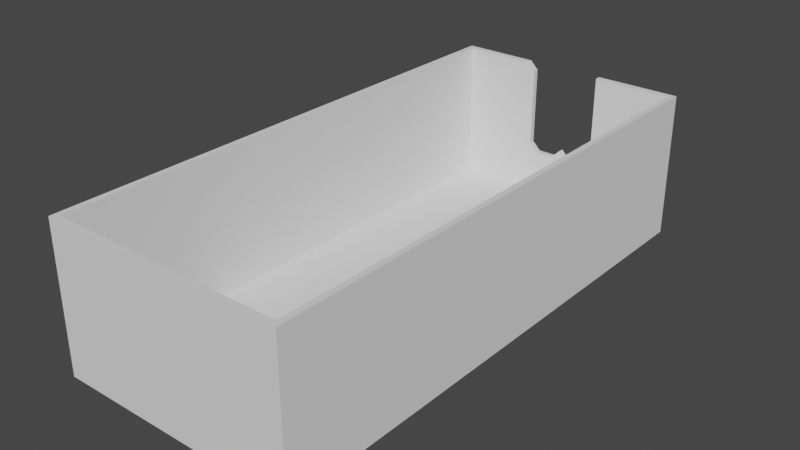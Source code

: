 # Source: InsertTemplate.blend  (saved by Blender 4.0.36; exported with 4.5.12 LTS)
import bpy
from mathutils import Matrix  # noqa: F401  (used for matrix-valued properties, if any)

bpy.ops.wm.read_factory_settings(use_empty=True)
scene = bpy.context.scene
scene.name = 'Scene'

# ---- node groups
ng_helper_box = bpy.data.node_groups.new('Helper_Box', 'GeometryNodeTree')
_s = ng_helper_box.interface.new_socket(name='Geometry', in_out='OUTPUT', socket_type='NodeSocketGeometry')
_s = ng_helper_box.interface.new_socket(name='Size', in_out='INPUT', socket_type='NodeSocketVector')
_s.default_value = (10.0, 22.0, 6.0)
_s.min_value = 0.4
_s.description = 'Width/Depth/Height'
_s = ng_helper_box.interface.new_socket(name='Thickness', in_out='INPUT', socket_type='NodeSocketFloat')
_s.default_value = 0.2
_s.min_value = 0.1
_s.max_value = 0.5
_s.description = 'Wall width'
ng_helper_box.is_modifier = True
_N = ng_helper_box.nodes; _L = ng_helper_box.links
n0 = _N.new('NodeFrame'); n0.name = 'FrameOuter'; n0.location = (366, -4)
n0.label = 'Outer Frame'
n0.width = 200
n1 = _N.new('NodeFrame'); n1.name = 'FrameInner'; n1.location = (-9, -292)
n1.label = 'Inner Frame'
n1.width = 1039
n2 = _N.new('NodeFrame'); n2.name = 'FrameOffset'; n2.location = (839, 370)
n2.label = 'Height Offset'
n2.width = 208
n3 = _N.new('NodeGroupInput'); n3.name = 'Group Input'; n3.location = (-348, -75)
n4 = _N.new('GeometryNodeMeshCube'); n4.name = 'Cube.001'; n4.location = (678, -40)
n5 = _N.new('ShaderNodeMath'); n5.name = 'Math'; n5.location = (30, -73)
n5.operation = 'MULTIPLY'
n5.inputs[1].default_value = 2.0
n6 = _N.new('ShaderNodeVectorMath'); n6.name = 'Vector Math'; n6.location = (408, -88)
n6.operation = 'SUBTRACT'
n7 = _N.new('ShaderNodeCombineXYZ'); n7.name = 'Combine XYZ'; n7.location = (233, -101)
n8 = _N.new('ShaderNodeCombineXYZ'); n8.name = 'Combine XYZ.001'; n8.location = (225, -265)
n9 = _N.new('GeometryNodeMeshCube'); n9.name = 'Cube'; n9.location = (30, -40)
n10 = _N.new('GeometryNodeSetPosition'); n10.name = 'Set Position'; n10.location = (869, -114)
n11 = _N.new('ShaderNodeMath'); n11.name = 'Math.001'; n11.location = (30, -92)
n11.operation = 'MULTIPLY'
n12 = _N.new('ShaderNodeSeparateXYZ'); n12.name = 'Separate XYZ'; n12.location = (30, -45)
n12.hide = True
n13 = _N.new('ShaderNodeCombineXYZ'); n13.name = 'Combine XYZ.002'; n13.location = (38, -261)
n13.hide = True
n14 = _N.new('GeometryNodeMeshBoolean'); n14.name = 'Mesh Boolean'; n14.location = (1136, 13)
n14.solver = 'EXACT'
n15 = _N.new('GeometryNodeSetPosition'); n15.name = 'Set Position.001'; n15.location = (1484, 186)
n16 = _N.new('NodeGroupOutput'); n16.name = 'Group Output'; n16.location = (1708, 178)
n4.parent = n1
n5.parent = n1
n6.parent = n1
n7.parent = n1
n8.parent = n1
n9.parent = n0
n10.parent = n1
n11.parent = n2
n12.parent = n2
n13.parent = n2
_L.new(n4.outputs[0], n10.inputs[0])
_L.new(n3.outputs[0], n9.inputs[0])
_L.new(n3.outputs[1], n5.inputs[0])
_L.new(n3.outputs[0], n6.inputs[0])
_L.new(n5.outputs[0], n7.inputs[0])
_L.new(n5.outputs[0], n7.inputs[1])
_L.new(n7.outputs[0], n6.inputs[1])
_L.new(n6.outputs[0], n4.inputs[0])
_L.new(n3.outputs[1], n8.inputs[2])
_L.new(n8.outputs[0], n10.inputs[3])
_L.new(n9.outputs[0], n14.inputs[0])
_L.new(n10.outputs[0], n14.inputs[1])
_L.new(n14.outputs[0], n15.inputs[0])
_L.new(n15.outputs[0], n16.inputs[0])
_L.new(n3.outputs[0], n12.inputs[0])
_L.new(n12.outputs[2], n11.inputs[0])
_L.new(n11.outputs[0], n13.inputs[2])
_L.new(n13.outputs[0], n15.inputs[3])
n16.is_active_output = True
ng_helper_repeat = bpy.data.node_groups.new('Helper_Repeat', 'GeometryNodeTree')
_s = ng_helper_repeat.interface.new_socket(name='Geometry', in_out='OUTPUT', socket_type='NodeSocketGeometry')
_s = ng_helper_repeat.interface.new_socket(name='Geometry', in_out='INPUT', socket_type='NodeSocketGeometry')
_s = ng_helper_repeat.interface.new_socket(name='Length', in_out='INPUT', socket_type='NodeSocketFloat')
_s.default_value = 1.0
_s.min_value = 0.0
_s = ng_helper_repeat.interface.new_socket(name='Count', in_out='INPUT', socket_type='NodeSocketInt')
_s.default_value = 2
_s.min_value = 0
_s.max_value = 100
ng_helper_repeat.is_modifier = True
_N = ng_helper_repeat.nodes; _L = ng_helper_repeat.links
n0 = _N.new('GeometryNodeMeshLine'); n0.name = 'Mesh Line'; n0.location = (103, -26)
n1 = _N.new('ShaderNodeCombineXYZ'); n1.name = 'Combine XYZ'; n1.location = (-437, -157)
n2 = _N.new('ShaderNodeVectorMath'); n2.name = 'Vector Math.001'; n2.location = (-251, -166)
n2.hide = True
n2.operation = 'MULTIPLY'
n2.inputs[1].default_value = (-1.0, 0.0, 0.0)
n3 = _N.new('ShaderNodeVectorMath'); n3.name = 'Vector Math'; n3.location = (-242, -221)
n3.hide = True
n3.operation = 'MULTIPLY'
n3.inputs[1].default_value = (0.5, 0.0, 0.0)
n4 = _N.new('GeometryNodeInstanceOnPoints'); n4.name = 'Instance on Points'; n4.location = (317, -6)
n5 = _N.new('GeometryNodeRealizeInstances'); n5.name = 'Realize Instances'; n5.location = (490, 20)
n6 = _N.new('NodeGroupOutput'); n6.name = 'Group Output'; n6.location = (673, 20)
n7 = _N.new('NodeGroupInput'); n7.name = 'Group Input'; n7.location = (-636, -64)
_L.new(n0.outputs[0], n4.inputs[0])
_L.new(n4.outputs[0], n5.inputs[0])
_L.new(n5.outputs[0], n6.inputs[0])
_L.new(n7.outputs[1], n1.inputs[0])
_L.new(n1.outputs[0], n3.inputs[0])
_L.new(n3.outputs[0], n0.inputs[3])
_L.new(n3.outputs[0], n2.inputs[0])
_L.new(n2.outputs[0], n0.inputs[2])
_L.new(n7.outputs[2], n0.inputs[0])
_L.new(n7.outputs[0], n4.inputs[2])
n6.is_active_output = True
ng_helper_maskhole = bpy.data.node_groups.new('Helper_MaskHole', 'GeometryNodeTree')
_s = ng_helper_maskhole.interface.new_socket(name='Geometry', in_out='OUTPUT', socket_type='NodeSocketGeometry')
_s = ng_helper_maskhole.interface.new_socket(name='Size', in_out='INPUT', socket_type='NodeSocketVector')
_s.default_value = (5.0, 1.0, 3.0)
_s = ng_helper_maskhole.interface.new_socket(name='Bevel Size', in_out='INPUT', socket_type='NodeSocketFloat')
_s.default_value = 0.5
_s.min_value = 0.0
ng_helper_maskhole.is_modifier = True
_N = ng_helper_maskhole.nodes; _L = ng_helper_maskhole.links
n0 = _N.new('NodeFrame'); n0.name = 'FrameBase'; n0.location = (-55, 152)
n0.label = 'Basic Shape'
n0.width = 505
n1 = _N.new('NodeFrame'); n1.name = 'FrameBevel'; n1.location = (-296, -374)
n1.label = 'Bevel'
n1.width = 851
n2 = _N.new('NodeFrame'); n2.name = 'FrameBottomBevel'; n2.location = (654, -625)
n2.label = 'Carve BottomBevel'
n2.width = 849
n3 = _N.new('NodeGroupInput'); n3.name = 'Group Input'; n3.location = (-370, -6)
n4 = _N.new('GeometryNodeMeshCube'); n4.name = 'Cube'; n4.location = (33, -40)
n5 = _N.new('ShaderNodeVectorMath'); n5.name = 'Vector Math'; n5.location = (30, -240)
n5.operation = 'MULTIPLY'
n5.inputs[1].default_value = (0.0, 0.0, -0.5)
n6 = _N.new('GeometryNodeSetPosition'); n6.name = 'Set Position'; n6.location = (335, -50)
n7 = _N.new('GeometryNodeMeshBoolean'); n7.name = 'Mesh Boolean'; n7.location = (706, -232)
n7.operation = 'UNION'
n7.solver = 'EXACT'
n8 = _N.new('GeometryNodeGroup'); n8.name = 'Group'; n8.location = (681, -51)
n8.node_tree = ng_helper_repeat
n8.inputs[2].default_value = 2
n9 = _N.new('NodeGroupInput'); n9.name = 'Group Input.001'; n9.location = (30, -40)
n10 = _N.new('ShaderNodeCombineXYZ'); n10.name = 'Combine XYZ'; n10.location = (32, -220)
n10.hide = True
n11 = _N.new('GeometryNodeMeshCube'); n11.name = 'Cube.001'; n11.location = (253, -169)
n12 = _N.new('GeometryNodeTransform'); n12.name = 'Transform Geometry'; n12.location = (451, -198)
n12.hide = True
n12.inputs[2].default_value = (0.0, 0.7854, 0.0)
n13 = _N.new('ShaderNodeSeparateXYZ'); n13.name = 'Separate XYZ'; n13.location = (31, -155)
n13.hide = True
n14 = _N.new('ShaderNodeCombineXYZ'); n14.name = 'Combine XYZ.001'; n14.location = (30, -164)
n15 = _N.new('ShaderNodeVectorMath'); n15.name = 'Vector Math.001'; n15.location = (212, -168)
n15.operation = 'MULTIPLY'
n15.inputs[1].default_value = (1.0, 1.0, -1.0)
n16 = _N.new('GeometryNodeTransform'); n16.name = 'Transform Geometry.001'; n16.location = (430, -72)
n17 = _N.new('GeometryNodeMeshBoolean'); n17.name = 'Mesh Boolean.001'; n17.location = (679, -40)
n17.solver = 'EXACT'
n18 = _N.new('NodeGroupOutput'); n18.name = 'Group Output'; n18.location = (1603, -668)
n4.parent = n0
n5.parent = n0
n6.parent = n0
n8.parent = n1
n9.parent = n1
n10.parent = n1
n11.parent = n1
n12.parent = n1
n13.parent = n1
n14.parent = n2
n15.parent = n2
n16.parent = n2
n17.parent = n2
_L.new(n3.outputs[0], n4.inputs[0])
_L.new(n4.outputs[0], n6.inputs[0])
_L.new(n3.outputs[0], n5.inputs[0])
_L.new(n5.outputs[0], n6.inputs[3])
_L.new(n9.outputs[1], n10.inputs[0])
_L.new(n9.outputs[1], n10.inputs[2])
_L.new(n9.outputs[0], n13.inputs[0])
_L.new(n13.outputs[1], n10.inputs[1])
_L.new(n10.outputs[0], n11.inputs[0])
_L.new(n6.outputs[0], n7.inputs[1])
_L.new(n13.outputs[0], n8.inputs[1])
_L.new(n11.outputs[0], n12.inputs[0])
_L.new(n12.outputs[0], n8.inputs[0])
_L.new(n8.outputs[0], n16.inputs[0])
_L.new(n13.outputs[2], n14.inputs[2])
_L.new(n14.outputs[0], n15.inputs[0])
_L.new(n15.outputs[0], n16.inputs[1])
_L.new(n8.outputs[0], n7.inputs[1])
_L.new(n7.outputs[0], n17.inputs[0])
_L.new(n16.outputs[0], n17.inputs[1])
_L.new(n17.outputs[0], n18.inputs[0])
n18.is_active_output = True
ng_boardgame_drawer = bpy.data.node_groups.new('BoardGame_Drawer', 'GeometryNodeTree')
_s = ng_boardgame_drawer.interface.new_socket(name='Geometry', in_out='OUTPUT', socket_type='NodeSocketGeometry')
_s = ng_boardgame_drawer.interface.new_socket(name='Box Size', in_out='INPUT', socket_type='NodeSocketVector')
_s.default_value = (10.0, 22.0, 6.0)
_s = ng_boardgame_drawer.interface.new_socket(name='Box Thickness', in_out='INPUT', socket_type='NodeSocketFloat')
_s.default_value = 0.24
_s = ng_boardgame_drawer.interface.new_socket(name='Hole Count', in_out='INPUT', socket_type='NodeSocketInt')
_s.default_value = 2
_s.min_value = 0
_s.max_value = 2
_s = ng_boardgame_drawer.interface.new_socket(name='Hole Size', in_out='INPUT', socket_type='NodeSocketVector')
_s.default_value = (5.0, 3.0, 0.5)
_s.min_value = 0.0
_s.description = 'Width/Height/Bevel'
ng_boardgame_drawer.is_modifier = True
_N = ng_boardgame_drawer.nodes; _L = ng_boardgame_drawer.links
n0 = _N.new('NodeFrame'); n0.name = 'FrameBox'; n0.location = (-449, 125)
n0.label = 'Base Box'
n0.width = 523
n1 = _N.new('NodeGroupOutput'); n1.name = 'Group Output'; n1.location = (952, 80)
n2 = _N.new('GeometryNodeGroup'); n2.name = 'Group'; n2.location = (353, -40)
n2.node_tree = ng_helper_box
n3 = _N.new('NodeGroupInput'); n3.name = 'Group Input'; n3.location = (30, -83)
n4 = _N.new('GeometryNodeMeshBoolean'); n4.name = 'Mesh Boolean'; n4.location = (743, -38)
n4.solver = 'EXACT'
n5 = _N.new('GeometryNodeTransform'); n5.name = 'Transform Geometry.001'; n5.location = (490, -340)
n5.hide = True
n5.inputs[2].default_value = (0.0, 0.0, -1.571)
n6 = _N.new('GeometryNodeTransform'); n6.name = 'Transform Geometry.002'; n6.location = (489, -386)
n6.hide = True
n7 = _N.new('GeometryNodeTransform'); n7.name = 'Transform Geometry'; n7.location = (100, -298)
n7.hide = True
n7.inputs[2].default_value = (0.0, 0.0, 1.571)
n8 = _N.new('GeometryNodeGroup'); n8.name = 'Group.001'; n8.location = (-86, -262)
n8.node_tree = ng_helper_maskhole
n9 = _N.new('ShaderNodeSeparateXYZ'); n9.name = 'Separate XYZ'; n9.location = (264, -416)
n9.hide = True
n10 = _N.new('ShaderNodeVectorMath'); n10.name = 'Vector Math'; n10.location = (270, -469)
n10.hide = True
n10.operation = 'MULTIPLY'
n10.inputs[1].default_value = (0.0, 0.0, 1.0)
n11 = _N.new('GeometryNodeGroup'); n11.name = 'Group.002'; n11.location = (270, -232)
n11.node_tree = ng_helper_repeat
n12 = _N.new('NodeGroupInput'); n12.name = 'Group Input.001'; n12.location = (-88, -469)
n13 = _N.new('NodeGroupInput'); n13.name = 'Group Input.002'; n13.location = (-682, -294)
n14 = _N.new('ShaderNodeCombineXYZ'); n14.name = 'Combine XYZ'; n14.location = (-312, -260)
n15 = _N.new('ShaderNodeMath'); n15.name = 'Math'; n15.location = (-494, -211)
n15.operation = 'MULTIPLY'
n15.inputs[1].default_value = 2.0
n16 = _N.new('ShaderNodeSeparateXYZ'); n16.name = 'Separate XYZ.001'; n16.location = (-496, -461)
n16.hide = True
n2.parent = n0
n3.parent = n0
_L.new(n3.outputs[0], n2.inputs[0])
_L.new(n3.outputs[1], n2.inputs[1])
_L.new(n8.outputs[0], n7.inputs[0])
_L.new(n7.outputs[0], n11.inputs[0])
_L.new(n11.outputs[0], n5.inputs[0])
_L.new(n12.outputs[0], n9.inputs[0])
_L.new(n9.outputs[1], n11.inputs[1])
_L.new(n5.outputs[0], n6.inputs[0])
_L.new(n2.outputs[0], n4.inputs[0])
_L.new(n6.outputs[0], n4.inputs[1])
_L.new(n4.outputs[0], n1.inputs[0])
_L.new(n12.outputs[0], n10.inputs[0])
_L.new(n10.outputs[0], n6.inputs[1])
_L.new(n12.outputs[2], n11.inputs[2])
_L.new(n13.outputs[3], n16.inputs[0])
_L.new(n16.outputs[2], n8.inputs[1])
_L.new(n16.outputs[0], n14.inputs[0])
_L.new(n13.outputs[1], n15.inputs[0])
_L.new(n15.outputs[0], n14.inputs[1])
_L.new(n14.outputs[0], n8.inputs[0])
_L.new(n16.outputs[1], n14.inputs[2])
n1.is_active_output = True
ng_auto_smooth = bpy.data.node_groups.new('Auto Smooth', 'GeometryNodeTree')
_s = ng_auto_smooth.interface.new_socket(name='Geometry', in_out='OUTPUT', socket_type='NodeSocketGeometry')
_s = ng_auto_smooth.interface.new_socket(name='Geometry', in_out='INPUT', socket_type='NodeSocketGeometry')
_s = ng_auto_smooth.interface.new_socket(name='Angle', in_out='INPUT', socket_type='NodeSocketFloat')
_s.subtype = 'ANGLE'
_s.min_value = 0.0
_s.max_value = 3.142
ng_auto_smooth.is_modifier = True
_N = ng_auto_smooth.nodes; _L = ng_auto_smooth.links
n0 = _N.new('NodeGroupOutput'); n0.name = 'Group Output'; n0.location = (480, -100)
n1 = _N.new('NodeGroupInput'); n1.name = 'Group Input'; n1.location = (-420, -300)
n2 = _N.new('NodeGroupInput'); n2.name = 'Group Input.001'; n2.location = (-60, -100)
n3 = _N.new('GeometryNodeSetShadeSmooth'); n3.name = 'Set Shade Smooth'; n3.location = (120, -100)
n3.domain = 'EDGE'
n4 = _N.new('GeometryNodeSetShadeSmooth'); n4.name = 'Set Shade Smooth.001'; n4.location = (300, -100)
n5 = _N.new('GeometryNodeInputMeshEdgeAngle'); n5.name = 'Edge Angle'; n5.location = (-420, -220)
n6 = _N.new('GeometryNodeInputEdgeSmooth'); n6.name = 'Is Edge Smooth'; n6.location = (-60, -160)
n7 = _N.new('GeometryNodeInputShadeSmooth'); n7.name = 'Is Face Smooth'; n7.location = (-240, -340)
n8 = _N.new('FunctionNodeBooleanMath'); n8.name = 'Boolean Math'; n8.location = (-60, -220)
n9 = _N.new('FunctionNodeCompare'); n9.name = 'Compare'; n9.location = (-240, -180)
n9.operation = 'LESS_EQUAL'
_L.new(n5.outputs[0], n9.inputs[0])
_L.new(n4.outputs[0], n0.inputs[0])
_L.new(n1.outputs[1], n9.inputs[1])
_L.new(n9.outputs[0], n8.inputs[0])
_L.new(n7.outputs[0], n8.inputs[1])
_L.new(n2.outputs[0], n3.inputs[0])
_L.new(n6.outputs[0], n3.inputs[1])
_L.new(n3.outputs[0], n4.inputs[0])
_L.new(n8.outputs[0], n3.inputs[2])
n0.is_active_output = True

# ---- world
world_world = bpy.data.worlds.new('World'); scene.world = world_world
world_world.use_nodes = True; world_world.node_tree.nodes.clear()
_N = world_world.node_tree.nodes; _L = world_world.node_tree.links
n0 = _N.new('ShaderNodeOutputWorld'); n0.name = 'World Output'; n0.location = (300, 300)
n1 = _N.new('ShaderNodeBackground'); n1.name = 'Background'; n1.location = (10, 300)
n1.inputs[0].default_value = (0.05088, 0.05088, 0.05088, 1.0)
_L.new(n1.outputs[0], n0.inputs[0])
n0.is_active_output = True
world_world.color = (0.05088, 0.05088, 0.05088)
world_world.use_sun_shadow = False
world_world.sun_shadow_jitter_overblur = 0.0

# ---- meshes
me_insert_test = bpy.data.meshes.new('Insert_Test')
me_insert_test.from_pydata([], [], [])
me_insert_test.update()

# ---- objects
ob_insert_test = bpy.data.objects.new('Insert_Test', me_insert_test)

# ---- transforms, parenting, visibility, modifiers, constraints
ob_insert_test.location = (0.0, 0.0, 0.0)
_m = ob_insert_test.modifiers.new('GeometryNodes', 'NODES')
_m.node_group = ng_boardgame_drawer
_gi = [s.identifier for s in ng_boardgame_drawer.interface.items_tree if s.item_type == 'SOCKET' and s.in_out == 'INPUT']
_m[_gi[3]] = (3.0, 4.0, 0.5)  # Hole Size
_m = ob_insert_test.modifiers.new('Auto Smooth', 'NODES')
_m.node_group = ng_auto_smooth
_gi = [s.identifier for s in ng_auto_smooth.interface.items_tree if s.item_type == 'SOCKET' and s.in_out == 'INPUT']
_m[_gi[1]] = 3.142  # Angle

# ---- collection membership
scene.collection.objects.link(ob_insert_test)

# ---- scene / render settings (as saved in the file)
scene.frame_start = 1; scene.frame_end = 250; scene.frame_set(2)
scene.render.engine = 'BLENDER_EEVEE_NEXT'
scene.cycles.use_denoising = False
scene.cycles.samples = 128
scene.cycles.sampling_pattern = 'TABULATED_SOBOL'
scene.cycles.use_adaptive_sampling = False
scene.view_settings.view_transform = 'Filmic'
bpy.context.view_layer.update()

# ---- added for rendering (the .blend has no active camera and no usable light): camera, sun
cam_auto = bpy.data.cameras.new('AutoCamera')
cam_auto.lens = 50.0
cam_auto.sensor_width = 36.0
cam_auto.clip_end = 1000.0
ob_auto_camera = bpy.data.objects.new('AutoCamera', cam_auto)
scene.collection.objects.link(ob_auto_camera)
ob_auto_camera.location = (23.0379, -27.6455, 21.4303)
ob_auto_camera.rotation_euler = (1.09748, -7.21219e-08, 0.694738)
scene.camera = ob_auto_camera
light_auto_sun = bpy.data.lights.new('AutoSun', 'SUN')
light_auto_sun.energy = 3.0
light_auto_sun.angle = 0.0523599
ob_auto_sun = bpy.data.objects.new('AutoSun', light_auto_sun)
scene.collection.objects.link(ob_auto_sun)
ob_auto_sun.rotation_euler = (0.872665, 0.174533, 0.523599)
bpy.context.view_layer.update()
